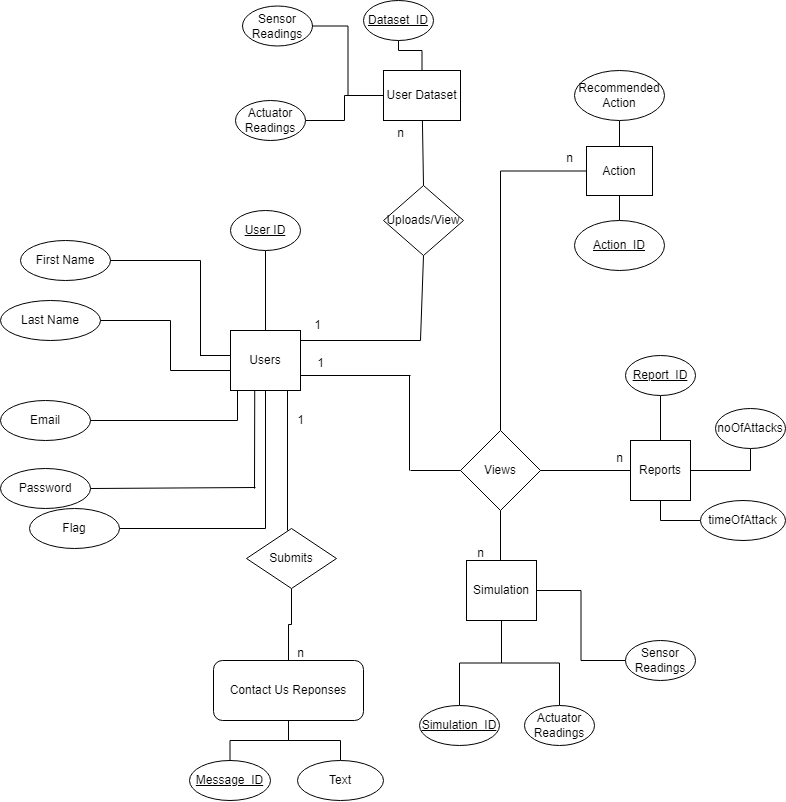

The diagram above was exported from draw.io. Its source (the exported page's mxGraphModel, read from the mxfile embedded in the PNG):
<mxGraphModel dx="1475" dy="872" grid="1" gridSize="10" guides="1" tooltips="1" connect="1" arrows="1" fold="1" page="1" pageScale="1" pageWidth="850" pageHeight="1100" math="0" shadow="0" extFonts="Permanent Marker^https://fonts.googleapis.com/css?family=Permanent+Marker">
  <root>
    <mxCell id="0" />
    <mxCell id="1" parent="0" />
    <mxCell id="-rCx_hSszs15zBJET5fO-42" style="edgeStyle=orthogonalEdgeStyle;rounded=0;orthogonalLoop=1;jettySize=auto;html=1;entryX=1;entryY=0.5;entryDx=0;entryDy=0;endArrow=none;endFill=0;" edge="1" parent="1">
      <mxGeometry relative="1" as="geometry">
        <mxPoint x="406" y="515" as="sourcePoint" />
        <mxPoint x="260" y="683" as="targetPoint" />
        <Array as="points">
          <mxPoint x="406" y="683" />
        </Array>
      </mxGeometry>
    </mxCell>
    <mxCell id="IQ-AL5Ozp2QjJ4_YxHN0-1" value="Users" style="rounded=0;whiteSpace=wrap;html=1;" parent="1" vertex="1">
      <mxGeometry x="371" y="485" width="70" height="60" as="geometry" />
    </mxCell>
    <mxCell id="IQ-AL5Ozp2QjJ4_YxHN0-2" value="" style="endArrow=none;html=1;rounded=0;exitX=0.5;exitY=0;exitDx=0;exitDy=0;entryX=0.5;entryY=1;entryDx=0;entryDy=0;" parent="1" source="IQ-AL5Ozp2QjJ4_YxHN0-1" target="IQ-AL5Ozp2QjJ4_YxHN0-4" edge="1">
      <mxGeometry width="50" height="50" relative="1" as="geometry">
        <mxPoint x="311" y="435" as="sourcePoint" />
        <mxPoint x="326" y="415" as="targetPoint" />
      </mxGeometry>
    </mxCell>
    <mxCell id="IQ-AL5Ozp2QjJ4_YxHN0-4" value="User ID" style="ellipse;whiteSpace=wrap;html=1;align=center;fontStyle=4;" parent="1" vertex="1">
      <mxGeometry x="371" y="365" width="70" height="40" as="geometry" />
    </mxCell>
    <mxCell id="IQ-AL5Ozp2QjJ4_YxHN0-5" value="First Name" style="ellipse;whiteSpace=wrap;html=1;align=center;" parent="1" vertex="1">
      <mxGeometry x="161" y="395" width="90" height="40" as="geometry" />
    </mxCell>
    <mxCell id="IQ-AL5Ozp2QjJ4_YxHN0-6" value="Last Name" style="ellipse;whiteSpace=wrap;html=1;align=center;" parent="1" vertex="1">
      <mxGeometry x="141" y="455" width="100" height="40" as="geometry" />
    </mxCell>
    <mxCell id="IQ-AL5Ozp2QjJ4_YxHN0-7" value="Email" style="ellipse;whiteSpace=wrap;html=1;align=center;" parent="1" vertex="1">
      <mxGeometry x="141" y="555" width="90" height="40" as="geometry" />
    </mxCell>
    <mxCell id="IQ-AL5Ozp2QjJ4_YxHN0-8" value="Password" style="ellipse;whiteSpace=wrap;html=1;align=center;" parent="1" vertex="1">
      <mxGeometry x="141" y="623" width="90" height="40" as="geometry" />
    </mxCell>
    <mxCell id="IQ-AL5Ozp2QjJ4_YxHN0-11" value="" style="line;strokeWidth=1;rotatable=0;dashed=0;labelPosition=right;align=left;verticalAlign=middle;spacingTop=0;spacingLeft=6;points=[];portConstraint=eastwest;" parent="1" vertex="1">
      <mxGeometry x="341" y="505" width="30" height="10" as="geometry" />
    </mxCell>
    <mxCell id="IQ-AL5Ozp2QjJ4_YxHN0-13" value="" style="endArrow=none;html=1;rounded=0;exitX=0.067;exitY=0.56;exitDx=0;exitDy=0;exitPerimeter=0;" parent="1" edge="1">
      <mxGeometry width="50" height="50" relative="1" as="geometry">
        <mxPoint x="341.01" y="510.6" as="sourcePoint" />
        <mxPoint x="341" y="415" as="targetPoint" />
      </mxGeometry>
    </mxCell>
    <mxCell id="IQ-AL5Ozp2QjJ4_YxHN0-14" value="" style="endArrow=none;html=1;rounded=0;exitX=1;exitY=0.5;exitDx=0;exitDy=0;" parent="1" edge="1">
      <mxGeometry width="50" height="50" relative="1" as="geometry">
        <mxPoint x="251" y="415" as="sourcePoint" />
        <mxPoint x="341" y="415" as="targetPoint" />
      </mxGeometry>
    </mxCell>
    <mxCell id="IQ-AL5Ozp2QjJ4_YxHN0-15" value="" style="endArrow=none;html=1;rounded=0;" parent="1" edge="1">
      <mxGeometry width="50" height="50" relative="1" as="geometry">
        <mxPoint x="311" y="525" as="sourcePoint" />
        <mxPoint x="371" y="525" as="targetPoint" />
      </mxGeometry>
    </mxCell>
    <mxCell id="IQ-AL5Ozp2QjJ4_YxHN0-16" value="" style="endArrow=none;html=1;rounded=0;" parent="1" edge="1">
      <mxGeometry width="50" height="50" relative="1" as="geometry">
        <mxPoint x="311" y="525" as="sourcePoint" />
        <mxPoint x="311" y="475" as="targetPoint" />
      </mxGeometry>
    </mxCell>
    <mxCell id="IQ-AL5Ozp2QjJ4_YxHN0-17" value="" style="endArrow=none;html=1;rounded=0;exitX=1;exitY=0.5;exitDx=0;exitDy=0;" parent="1" source="IQ-AL5Ozp2QjJ4_YxHN0-6" edge="1">
      <mxGeometry width="50" height="50" relative="1" as="geometry">
        <mxPoint x="261" y="545" as="sourcePoint" />
        <mxPoint x="311" y="475" as="targetPoint" />
      </mxGeometry>
    </mxCell>
    <mxCell id="IQ-AL5Ozp2QjJ4_YxHN0-18" value="" style="endArrow=none;html=1;rounded=0;" parent="1" edge="1">
      <mxGeometry width="50" height="50" relative="1" as="geometry">
        <mxPoint x="378" y="575" as="sourcePoint" />
        <mxPoint x="378" y="545" as="targetPoint" />
      </mxGeometry>
    </mxCell>
    <mxCell id="IQ-AL5Ozp2QjJ4_YxHN0-19" value="" style="endArrow=none;html=1;rounded=0;exitX=1;exitY=0.5;exitDx=0;exitDy=0;" parent="1" source="IQ-AL5Ozp2QjJ4_YxHN0-7" edge="1">
      <mxGeometry width="50" height="50" relative="1" as="geometry">
        <mxPoint x="248" y="575" as="sourcePoint" />
        <mxPoint x="378" y="575" as="targetPoint" />
      </mxGeometry>
    </mxCell>
    <mxCell id="IQ-AL5Ozp2QjJ4_YxHN0-20" value="" style="endArrow=none;html=1;rounded=0;entryX=0.632;entryY=1.032;entryDx=0;entryDy=0;entryPerimeter=0;" parent="1" edge="1">
      <mxGeometry width="50" height="50" relative="1" as="geometry">
        <mxPoint x="395" y="643.0799999999999" as="sourcePoint" />
        <mxPoint x="395.24" y="545.0000000000001" as="targetPoint" />
      </mxGeometry>
    </mxCell>
    <mxCell id="IQ-AL5Ozp2QjJ4_YxHN0-21" value="" style="endArrow=none;html=1;rounded=0;exitX=1;exitY=0.5;exitDx=0;exitDy=0;" parent="1" source="IQ-AL5Ozp2QjJ4_YxHN0-8" edge="1">
      <mxGeometry width="50" height="50" relative="1" as="geometry">
        <mxPoint x="236" y="642" as="sourcePoint" />
        <mxPoint x="396" y="642" as="targetPoint" />
      </mxGeometry>
    </mxCell>
    <mxCell id="IQ-AL5Ozp2QjJ4_YxHN0-45" value="" style="endArrow=none;html=1;rounded=0;entryX=1;entryY=1;entryDx=0;entryDy=0;" parent="1" edge="1">
      <mxGeometry width="50" height="50" relative="1" as="geometry">
        <mxPoint x="428" y="685" as="sourcePoint" />
        <mxPoint x="428" y="545" as="targetPoint" />
      </mxGeometry>
    </mxCell>
    <mxCell id="-rCx_hSszs15zBJET5fO-48" style="edgeStyle=orthogonalEdgeStyle;rounded=0;orthogonalLoop=1;jettySize=auto;html=1;exitX=0.5;exitY=1;exitDx=0;exitDy=0;endArrow=none;endFill=0;" edge="1" parent="1" source="IQ-AL5Ozp2QjJ4_YxHN0-46" target="IQ-AL5Ozp2QjJ4_YxHN0-48">
      <mxGeometry relative="1" as="geometry" />
    </mxCell>
    <mxCell id="IQ-AL5Ozp2QjJ4_YxHN0-46" value="Submits" style="rhombus;whiteSpace=wrap;html=1;" parent="1" vertex="1">
      <mxGeometry x="387" y="683" width="90" height="60" as="geometry" />
    </mxCell>
    <mxCell id="-rCx_hSszs15zBJET5fO-44" style="edgeStyle=orthogonalEdgeStyle;rounded=0;orthogonalLoop=1;jettySize=auto;html=1;endArrow=none;endFill=0;" edge="1" parent="1" source="IQ-AL5Ozp2QjJ4_YxHN0-48" target="-rCx_hSszs15zBJET5fO-43">
      <mxGeometry relative="1" as="geometry" />
    </mxCell>
    <mxCell id="-rCx_hSszs15zBJET5fO-45" style="edgeStyle=orthogonalEdgeStyle;rounded=0;orthogonalLoop=1;jettySize=auto;html=1;entryX=0.5;entryY=0;entryDx=0;entryDy=0;endArrow=none;endFill=0;" edge="1" parent="1" source="IQ-AL5Ozp2QjJ4_YxHN0-48" target="IQ-AL5Ozp2QjJ4_YxHN0-56">
      <mxGeometry relative="1" as="geometry" />
    </mxCell>
    <mxCell id="IQ-AL5Ozp2QjJ4_YxHN0-48" value="Contact Us Reponses" style="rounded=1;whiteSpace=wrap;html=1;" parent="1" vertex="1">
      <mxGeometry x="354" y="815" width="150" height="60" as="geometry" />
    </mxCell>
    <mxCell id="IQ-AL5Ozp2QjJ4_YxHN0-56" value="Text" style="ellipse;whiteSpace=wrap;html=1;align=center;" parent="1" vertex="1">
      <mxGeometry x="438" y="915" width="86" height="40" as="geometry" />
    </mxCell>
    <mxCell id="IQ-AL5Ozp2QjJ4_YxHN0-57" value="Uploads/View" style="rhombus;whiteSpace=wrap;html=1;" parent="1" vertex="1">
      <mxGeometry x="524" y="340" width="80" height="70" as="geometry" />
    </mxCell>
    <mxCell id="-rCx_hSszs15zBJET5fO-56" style="edgeStyle=orthogonalEdgeStyle;rounded=0;orthogonalLoop=1;jettySize=auto;html=1;entryX=0;entryY=0.5;entryDx=0;entryDy=0;exitX=0.5;exitY=0;exitDx=0;exitDy=0;endArrow=none;endFill=0;" edge="1" parent="1" source="IQ-AL5Ozp2QjJ4_YxHN0-58" target="IQ-AL5Ozp2QjJ4_YxHN0-81">
      <mxGeometry relative="1" as="geometry" />
    </mxCell>
    <mxCell id="IQ-AL5Ozp2QjJ4_YxHN0-58" value="Views" style="rhombus;whiteSpace=wrap;html=1;" parent="1" vertex="1">
      <mxGeometry x="601" y="585" width="80" height="80" as="geometry" />
    </mxCell>
    <mxCell id="IQ-AL5Ozp2QjJ4_YxHN0-59" value="" style="endArrow=none;html=1;rounded=0;" parent="1" edge="1">
      <mxGeometry width="50" height="50" relative="1" as="geometry">
        <mxPoint x="441" y="495" as="sourcePoint" />
        <mxPoint x="561" y="495" as="targetPoint" />
      </mxGeometry>
    </mxCell>
    <mxCell id="IQ-AL5Ozp2QjJ4_YxHN0-60" value="" style="endArrow=none;html=1;rounded=0;entryX=0.5;entryY=1;entryDx=0;entryDy=0;" parent="1" target="IQ-AL5Ozp2QjJ4_YxHN0-57" edge="1">
      <mxGeometry width="50" height="50" relative="1" as="geometry">
        <mxPoint x="561" y="495" as="sourcePoint" />
        <mxPoint x="571" y="405" as="targetPoint" />
      </mxGeometry>
    </mxCell>
    <mxCell id="IQ-AL5Ozp2QjJ4_YxHN0-61" value="" style="endArrow=none;html=1;rounded=0;" parent="1" source="IQ-AL5Ozp2QjJ4_YxHN0-93" edge="1">
      <mxGeometry width="50" height="50" relative="1" as="geometry">
        <mxPoint x="564" y="340" as="sourcePoint" />
        <mxPoint x="564" y="255" as="targetPoint" />
      </mxGeometry>
    </mxCell>
    <mxCell id="IQ-AL5Ozp2QjJ4_YxHN0-63" value="" style="endArrow=none;html=1;rounded=0;exitX=1;exitY=0.75;exitDx=0;exitDy=0;" parent="1" source="IQ-AL5Ozp2QjJ4_YxHN0-1" edge="1">
      <mxGeometry width="50" height="50" relative="1" as="geometry">
        <mxPoint x="531" y="565" as="sourcePoint" />
        <mxPoint x="551" y="530" as="targetPoint" />
        <Array as="points" />
      </mxGeometry>
    </mxCell>
    <mxCell id="IQ-AL5Ozp2QjJ4_YxHN0-64" value="" style="endArrow=none;html=1;rounded=0;" parent="1" edge="1">
      <mxGeometry width="50" height="50" relative="1" as="geometry">
        <mxPoint x="550" y="625" as="sourcePoint" />
        <mxPoint x="550" y="530" as="targetPoint" />
      </mxGeometry>
    </mxCell>
    <mxCell id="IQ-AL5Ozp2QjJ4_YxHN0-66" value="" style="endArrow=none;html=1;rounded=0;exitX=1;exitY=0.5;exitDx=0;exitDy=0;entryX=0.083;entryY=0.5;entryDx=0;entryDy=0;entryPerimeter=0;" parent="1" source="IQ-AL5Ozp2QjJ4_YxHN0-58" edge="1" target="IQ-AL5Ozp2QjJ4_YxHN0-67">
      <mxGeometry width="50" height="50" relative="1" as="geometry">
        <mxPoint x="699" y="625.0000000000002" as="sourcePoint" />
        <mxPoint x="769" y="625" as="targetPoint" />
        <Array as="points" />
      </mxGeometry>
    </mxCell>
    <mxCell id="-rCx_hSszs15zBJET5fO-26" style="edgeStyle=orthogonalEdgeStyle;rounded=0;orthogonalLoop=1;jettySize=auto;html=1;entryX=0.5;entryY=1;entryDx=0;entryDy=0;endArrow=none;endFill=0;" edge="1" parent="1" source="IQ-AL5Ozp2QjJ4_YxHN0-67" target="-rCx_hSszs15zBJET5fO-24">
      <mxGeometry relative="1" as="geometry" />
    </mxCell>
    <mxCell id="-rCx_hSszs15zBJET5fO-27" style="edgeStyle=orthogonalEdgeStyle;rounded=0;orthogonalLoop=1;jettySize=auto;html=1;entryX=0;entryY=0.5;entryDx=0;entryDy=0;endArrow=none;endFill=0;elbow=vertical;" edge="1" parent="1" source="IQ-AL5Ozp2QjJ4_YxHN0-67" target="-rCx_hSszs15zBJET5fO-25">
      <mxGeometry relative="1" as="geometry">
        <Array as="points">
          <mxPoint x="801" y="675" />
        </Array>
      </mxGeometry>
    </mxCell>
    <mxCell id="-rCx_hSszs15zBJET5fO-52" style="edgeStyle=orthogonalEdgeStyle;rounded=0;orthogonalLoop=1;jettySize=auto;html=1;entryX=0.5;entryY=1;entryDx=0;entryDy=0;endArrow=none;endFill=0;" edge="1" parent="1" source="IQ-AL5Ozp2QjJ4_YxHN0-67" target="-rCx_hSszs15zBJET5fO-51">
      <mxGeometry relative="1" as="geometry" />
    </mxCell>
    <mxCell id="IQ-AL5Ozp2QjJ4_YxHN0-67" value="Reports" style="rounded=0;whiteSpace=wrap;html=1;movable=1;resizable=1;rotatable=1;deletable=1;editable=1;locked=0;connectable=1;" parent="1" vertex="1">
      <mxGeometry x="771" y="595" width="60" height="60" as="geometry" />
    </mxCell>
    <mxCell id="-rCx_hSszs15zBJET5fO-23" style="edgeStyle=orthogonalEdgeStyle;rounded=0;orthogonalLoop=1;jettySize=auto;html=1;entryX=0;entryY=0.5;entryDx=0;entryDy=0;strokeColor=default;endArrow=none;endFill=0;" edge="1" parent="1" source="IQ-AL5Ozp2QjJ4_YxHN0-68" target="-rCx_hSszs15zBJET5fO-22">
      <mxGeometry relative="1" as="geometry" />
    </mxCell>
    <mxCell id="-rCx_hSszs15zBJET5fO-33" style="edgeStyle=orthogonalEdgeStyle;rounded=0;orthogonalLoop=1;jettySize=auto;html=1;endArrow=none;endFill=0;" edge="1" parent="1" source="IQ-AL5Ozp2QjJ4_YxHN0-68" target="-rCx_hSszs15zBJET5fO-32">
      <mxGeometry relative="1" as="geometry" />
    </mxCell>
    <mxCell id="-rCx_hSszs15zBJET5fO-50" style="edgeStyle=orthogonalEdgeStyle;rounded=0;orthogonalLoop=1;jettySize=auto;html=1;entryX=0.5;entryY=0;entryDx=0;entryDy=0;endArrow=none;endFill=0;" edge="1" parent="1" source="IQ-AL5Ozp2QjJ4_YxHN0-68" target="-rCx_hSszs15zBJET5fO-49">
      <mxGeometry relative="1" as="geometry" />
    </mxCell>
    <mxCell id="IQ-AL5Ozp2QjJ4_YxHN0-68" value="Simulation" style="rounded=0;whiteSpace=wrap;html=1;" parent="1" vertex="1">
      <mxGeometry x="607" y="715" width="70" height="60" as="geometry" />
    </mxCell>
    <mxCell id="IQ-AL5Ozp2QjJ4_YxHN0-69" value="" style="endArrow=none;html=1;rounded=0;" parent="1" edge="1">
      <mxGeometry width="50" height="50" relative="1" as="geometry">
        <mxPoint x="641" y="715" as="sourcePoint" />
        <mxPoint x="641" y="665" as="targetPoint" />
      </mxGeometry>
    </mxCell>
    <mxCell id="-rCx_hSszs15zBJET5fO-31" style="edgeStyle=orthogonalEdgeStyle;rounded=0;orthogonalLoop=1;jettySize=auto;html=1;endArrow=none;endFill=0;" edge="1" parent="1" source="IQ-AL5Ozp2QjJ4_YxHN0-81" target="-rCx_hSszs15zBJET5fO-30">
      <mxGeometry relative="1" as="geometry" />
    </mxCell>
    <mxCell id="-rCx_hSszs15zBJET5fO-40" style="edgeStyle=orthogonalEdgeStyle;rounded=0;orthogonalLoop=1;jettySize=auto;html=1;entryX=0.5;entryY=0;entryDx=0;entryDy=0;endArrow=none;endFill=0;" edge="1" parent="1" source="IQ-AL5Ozp2QjJ4_YxHN0-81" target="-rCx_hSszs15zBJET5fO-39">
      <mxGeometry relative="1" as="geometry" />
    </mxCell>
    <mxCell id="IQ-AL5Ozp2QjJ4_YxHN0-81" value="Action" style="rounded=0;whiteSpace=wrap;html=1;" parent="1" vertex="1">
      <mxGeometry x="727" y="301" width="66" height="49" as="geometry" />
    </mxCell>
    <mxCell id="IQ-AL5Ozp2QjJ4_YxHN0-82" value="" style="endArrow=none;html=1;rounded=0;" parent="1" edge="1">
      <mxGeometry width="50" height="50" relative="1" as="geometry">
        <mxPoint x="551" y="625" as="sourcePoint" />
        <mxPoint x="601" y="625" as="targetPoint" />
      </mxGeometry>
    </mxCell>
    <mxCell id="IQ-AL5Ozp2QjJ4_YxHN0-94" value="" style="endArrow=none;html=1;rounded=0;" parent="1" target="IQ-AL5Ozp2QjJ4_YxHN0-93" edge="1">
      <mxGeometry width="50" height="50" relative="1" as="geometry">
        <mxPoint x="564" y="340" as="sourcePoint" />
        <mxPoint x="564" y="255" as="targetPoint" />
      </mxGeometry>
    </mxCell>
    <mxCell id="-rCx_hSszs15zBJET5fO-36" style="edgeStyle=orthogonalEdgeStyle;rounded=0;orthogonalLoop=1;jettySize=auto;html=1;entryX=1;entryY=0.5;entryDx=0;entryDy=0;endArrow=none;endFill=0;" edge="1" parent="1" source="IQ-AL5Ozp2QjJ4_YxHN0-93" target="-rCx_hSszs15zBJET5fO-34">
      <mxGeometry relative="1" as="geometry" />
    </mxCell>
    <mxCell id="-rCx_hSszs15zBJET5fO-37" style="edgeStyle=orthogonalEdgeStyle;rounded=0;orthogonalLoop=1;jettySize=auto;html=1;entryX=1;entryY=0.5;entryDx=0;entryDy=0;endArrow=none;endFill=0;" edge="1" parent="1" source="IQ-AL5Ozp2QjJ4_YxHN0-93" target="-rCx_hSszs15zBJET5fO-35">
      <mxGeometry relative="1" as="geometry" />
    </mxCell>
    <mxCell id="-rCx_hSszs15zBJET5fO-54" style="edgeStyle=orthogonalEdgeStyle;rounded=0;orthogonalLoop=1;jettySize=auto;html=1;entryX=0.5;entryY=1;entryDx=0;entryDy=0;endArrow=none;endFill=0;" edge="1" parent="1" source="IQ-AL5Ozp2QjJ4_YxHN0-93" target="-rCx_hSszs15zBJET5fO-53">
      <mxGeometry relative="1" as="geometry" />
    </mxCell>
    <mxCell id="IQ-AL5Ozp2QjJ4_YxHN0-93" value="User Dataset" style="rounded=0;whiteSpace=wrap;html=1;" parent="1" vertex="1">
      <mxGeometry x="524" y="225" width="77" height="50" as="geometry" />
    </mxCell>
    <mxCell id="-rCx_hSszs15zBJET5fO-1" value="1" style="text;html=1;align=center;verticalAlign=middle;resizable=0;points=[];autosize=1;strokeColor=none;fillColor=none;" vertex="1" parent="1">
      <mxGeometry x="426" y="560" width="30" height="30" as="geometry" />
    </mxCell>
    <mxCell id="-rCx_hSszs15zBJET5fO-2" value="n" style="text;html=1;align=center;verticalAlign=middle;resizable=0;points=[];autosize=1;strokeColor=none;fillColor=none;" vertex="1" parent="1">
      <mxGeometry x="426" y="793" width="30" height="30" as="geometry" />
    </mxCell>
    <mxCell id="-rCx_hSszs15zBJET5fO-4" value="1" style="text;html=1;align=center;verticalAlign=middle;resizable=0;points=[];autosize=1;strokeColor=none;fillColor=none;" vertex="1" parent="1">
      <mxGeometry x="443" y="465" width="30" height="30" as="geometry" />
    </mxCell>
    <mxCell id="-rCx_hSszs15zBJET5fO-5" value="n" style="text;html=1;align=center;verticalAlign=middle;resizable=0;points=[];autosize=1;strokeColor=none;fillColor=none;" vertex="1" parent="1">
      <mxGeometry x="526" y="273" width="30" height="30" as="geometry" />
    </mxCell>
    <mxCell id="-rCx_hSszs15zBJET5fO-16" value="1" style="text;html=1;align=center;verticalAlign=middle;resizable=0;points=[];autosize=1;strokeColor=none;fillColor=none;" vertex="1" parent="1">
      <mxGeometry x="446" y="503" width="30" height="30" as="geometry" />
    </mxCell>
    <mxCell id="-rCx_hSszs15zBJET5fO-19" value="n" style="text;html=1;align=center;verticalAlign=middle;resizable=0;points=[];autosize=1;strokeColor=none;fillColor=none;" vertex="1" parent="1">
      <mxGeometry x="606" y="693" width="30" height="30" as="geometry" />
    </mxCell>
    <mxCell id="-rCx_hSszs15zBJET5fO-22" value="Sensor Readings" style="ellipse;whiteSpace=wrap;html=1;align=center;" vertex="1" parent="1">
      <mxGeometry x="766" y="795" width="70" height="40" as="geometry" />
    </mxCell>
    <mxCell id="-rCx_hSszs15zBJET5fO-24" value="noOfAttacks" style="ellipse;whiteSpace=wrap;html=1;align=center;" vertex="1" parent="1">
      <mxGeometry x="856" y="563" width="70" height="40" as="geometry" />
    </mxCell>
    <mxCell id="-rCx_hSszs15zBJET5fO-25" value="timeOfAttack" style="ellipse;whiteSpace=wrap;html=1;align=center;" vertex="1" parent="1">
      <mxGeometry x="841" y="655" width="85" height="40" as="geometry" />
    </mxCell>
    <mxCell id="-rCx_hSszs15zBJET5fO-30" value="Recommended Action" style="ellipse;whiteSpace=wrap;html=1;align=center;" vertex="1" parent="1">
      <mxGeometry x="715" y="225" width="90" height="50" as="geometry" />
    </mxCell>
    <mxCell id="-rCx_hSszs15zBJET5fO-32" value="Actuator Readings" style="ellipse;whiteSpace=wrap;html=1;align=center;" vertex="1" parent="1">
      <mxGeometry x="665" y="860" width="70" height="40" as="geometry" />
    </mxCell>
    <mxCell id="-rCx_hSszs15zBJET5fO-34" value="Sensor Readings" style="ellipse;whiteSpace=wrap;html=1;align=center;" vertex="1" parent="1">
      <mxGeometry x="383" y="160.5" width="70" height="40" as="geometry" />
    </mxCell>
    <mxCell id="-rCx_hSszs15zBJET5fO-35" value="Actuator Readings" style="ellipse;whiteSpace=wrap;html=1;align=center;" vertex="1" parent="1">
      <mxGeometry x="376" y="255" width="70" height="40" as="geometry" />
    </mxCell>
    <mxCell id="-rCx_hSszs15zBJET5fO-39" value="&lt;u&gt;Action_ID&lt;/u&gt;" style="ellipse;whiteSpace=wrap;html=1;align=center;" vertex="1" parent="1">
      <mxGeometry x="715" y="375" width="90" height="50" as="geometry" />
    </mxCell>
    <mxCell id="-rCx_hSszs15zBJET5fO-41" value="Flag" style="ellipse;whiteSpace=wrap;html=1;align=center;" vertex="1" parent="1">
      <mxGeometry x="170" y="663" width="90" height="40" as="geometry" />
    </mxCell>
    <mxCell id="-rCx_hSszs15zBJET5fO-43" value="&lt;u&gt;Message_ID&lt;/u&gt;" style="ellipse;whiteSpace=wrap;html=1;align=center;" vertex="1" parent="1">
      <mxGeometry x="330" y="915" width="81" height="40" as="geometry" />
    </mxCell>
    <mxCell id="-rCx_hSszs15zBJET5fO-49" value="&lt;u&gt;Simulation_ID&lt;/u&gt;" style="ellipse;whiteSpace=wrap;html=1;align=center;" vertex="1" parent="1">
      <mxGeometry x="560" y="860" width="80" height="40" as="geometry" />
    </mxCell>
    <mxCell id="-rCx_hSszs15zBJET5fO-51" value="&lt;u&gt;Report_ID&lt;/u&gt;" style="ellipse;whiteSpace=wrap;html=1;align=center;" vertex="1" parent="1">
      <mxGeometry x="766" y="510" width="70" height="40" as="geometry" />
    </mxCell>
    <mxCell id="-rCx_hSszs15zBJET5fO-53" value="&lt;u&gt;Dataset_ID&lt;/u&gt;" style="ellipse;whiteSpace=wrap;html=1;align=center;" vertex="1" parent="1">
      <mxGeometry x="504" y="155" width="70" height="40" as="geometry" />
    </mxCell>
    <mxCell id="-rCx_hSszs15zBJET5fO-55" value="n" style="text;html=1;align=center;verticalAlign=middle;resizable=0;points=[];autosize=1;strokeColor=none;fillColor=none;" vertex="1" parent="1">
      <mxGeometry x="745" y="598" width="30" height="30" as="geometry" />
    </mxCell>
    <mxCell id="-rCx_hSszs15zBJET5fO-57" value="n" style="text;html=1;align=center;verticalAlign=middle;resizable=0;points=[];autosize=1;strokeColor=none;fillColor=none;" vertex="1" parent="1">
      <mxGeometry x="695" y="298" width="30" height="30" as="geometry" />
    </mxCell>
  </root>
</mxGraphModel>